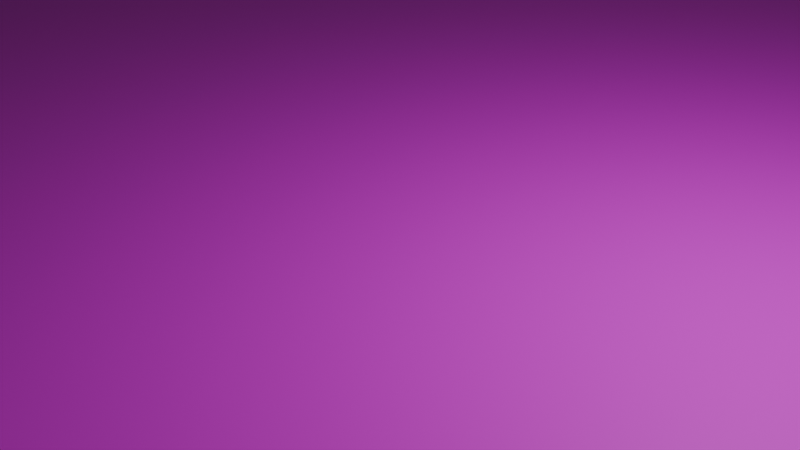 # Source: ground.blend  (saved by Blender 4.4.30; exported with 4.5.12 LTS)
import bpy
from mathutils import Matrix  # noqa: F401  (used for matrix-valued properties, if any)

bpy.ops.wm.read_factory_settings(use_empty=True)
scene = bpy.context.scene
scene.name = 'Scene'

# ---- collections
col_collection = bpy.data.collections.new('Collection'); scene.collection.children.link(col_collection)

# ---- images (referenced by path relative to the original .blend; pixels are not part of the script)
import os
ASSET_DIR = os.environ.get("B2B_ASSET_DIR", "")  # directory of the original .blend (textures are referenced by path, not embedded)
HERE = os.path.dirname(os.path.abspath(__file__))  # packed textures are extracted next to this script under _unpacked/

def load_image(name, relpath, width, height, colorspace="sRGB"):
    """Load a texture the original file referenced (path relative to the .blend, or extracted next to this script)."""
    p = next((c for c in (os.path.join(HERE, relpath), os.path.join(ASSET_DIR, relpath)) if relpath and os.path.exists(c)), "")
    if p:
        img = bpy.data.images.load(p, check_existing=True)
        img.name = name
    else:  # same state as the original file: an image datablock whose file is absent (Cycles renders it pink)
        img = bpy.data.images.new(name, width, height)
        img.source = "FILE"
        img.filepath = "//" + (relpath or name)
    img.colorspace_settings.name = colorspace
    return img
img_momiji_png = load_image('momiji.png', 'momiji.png', 1024, 1024, 'sRGB')

# ---- materials (node trees are filled in below, after node groups)
mat_001 = bpy.data.materials.new('マテリアル.001')

# ---- material node trees
mat_001.use_nodes = True; mat_001.node_tree.nodes.clear()
_N = mat_001.node_tree.nodes; _L = mat_001.node_tree.links
n0 = _N.new('ShaderNodeBsdfPrincipled'); n0.name = 'プリンシプルBSDF'; n0.location = (10, 300)
n1 = _N.new('ShaderNodeOutputMaterial'); n1.name = 'マテリアル出力'; n1.location = (300, 300)
n2 = _N.new('ShaderNodeTexImage'); n2.name = '画像テクスチャ'; n2.location = (-280, 275)
n2.image = img_momiji_png
_L.new(n0.outputs[0], n1.inputs[0])
_L.new(n2.outputs[0], n0.inputs[0])
n1.is_active_output = True

# ---- world
world_world = bpy.data.worlds.new('World'); scene.world = world_world
world_world.use_nodes = True; world_world.node_tree.nodes.clear()
_N = world_world.node_tree.nodes; _L = world_world.node_tree.links
n0 = _N.new('ShaderNodeOutputWorld'); n0.name = 'World Output'; n0.location = (300, 300)
n1 = _N.new('ShaderNodeBackground'); n1.name = 'Background'; n1.location = (10, 300)
n1.inputs[0].default_value = (0.05088, 0.05088, 0.05088, 1.0)
_L.new(n1.outputs[0], n0.inputs[0])
n0.is_active_output = True
world_world.color = (0.05088, 0.05088, 0.05088)
world_world.sun_shadow_jitter_overblur = 0.0

# ---- cameras
cam_camera = bpy.data.cameras.new('Camera')
cam_camera.clip_end = 100.0
cam_camera.ortho_scale = 7.314

# ---- lights
light_light = bpy.data.lights.new('Light', 'POINT')
light_light.energy = 1000.0
light_light.shadow_soft_size = 0.1

# ---- meshes
me_x = bpy.data.meshes.new('平面')
me_x.from_pydata([(-200.0, -200.0, 0.0), (200.0, -200.0, 0.0), (-200.0, 200.0, 0.0), (200.0, 200.0, 0.0)], [], [(0, 1, 3, 2)])
_uv = me_x.uv_layers.new(name='UVマップ')
_uv.uv.foreach_set('vector', [0.0, 0.0, 1.0, 0.0, 1.0, 1.0, 0.0, 1.0])
me_x.materials.append(mat_001)
me_x.update()

# ---- objects
ob_light = bpy.data.objects.new('Light', light_light)
ob_camera = bpy.data.objects.new('Camera', cam_camera)
ob_x = bpy.data.objects.new('平面', me_x)

# ---- transforms, parenting, visibility, modifiers, constraints
ob_light.location = (4.076, 1.005, 5.904)
ob_light.rotation_euler = (0.6503, 0.05522, 1.866)
ob_light.lock_rotations_4d = False
ob_light.empty_display_type = 'ARROWS'
ob_light.color = (0.0, 0.0, 0.0, 0.0)
ob_light.lineart.crease_threshold = 0.0
ob_camera.location = (7.359, -6.926, 4.958)
ob_camera.rotation_euler = (1.109, 0.0, 0.8149)
ob_camera.lock_rotations_4d = False
ob_camera.empty_display_type = 'ARROWS'
ob_camera.color = (0.0, 0.0, 0.0, 0.0)
ob_camera.display_type = 'WIRE'
ob_camera.lineart.crease_threshold = 0.0
ob_x.location = (0.0, 0.0, 0.0)
ob_x.scale = (2.5, 2.5, 1.0)

# ---- collection membership
col_collection.objects.link(ob_light)
col_collection.objects.link(ob_camera)
col_collection.objects.link(ob_x)

# ---- scene / render settings (as saved in the file)
scene.camera = ob_camera
scene.frame_start = 1; scene.frame_end = 250; scene.frame_set(1)
scene.render.engine = 'BLENDER_EEVEE_NEXT'
bpy.context.view_layer.update()
